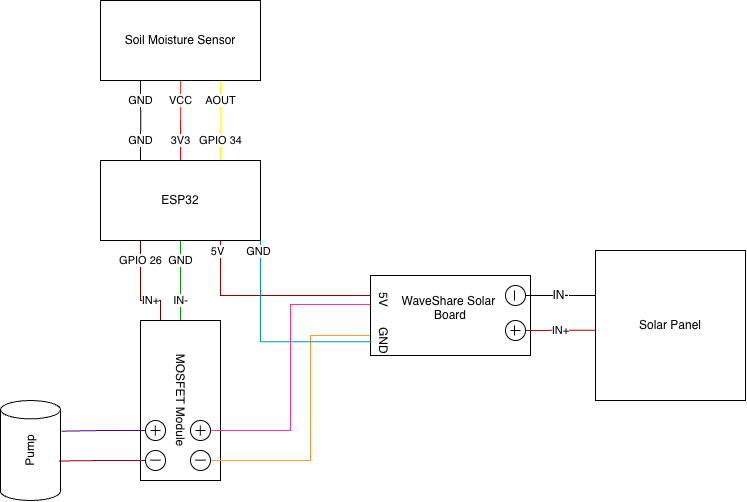

The diagram above was exported from draw.io. Its source (the exported page's mxGraphModel, read from the mxfile embedded in the PNG):
<mxGraphModel dx="1026" dy="673" grid="1" gridSize="10" guides="1" tooltips="1" connect="1" arrows="1" fold="1" page="1" pageScale="1" pageWidth="850" pageHeight="1100" math="0" shadow="0">
  <root>
    <mxCell id="0" />
    <mxCell id="1" parent="0" />
    <mxCell id="pmN8aAvEQTItVP6AilwM-4" edge="1" parent="1" source="pmN8aAvEQTItVP6AilwM-2" style="edgeStyle=orthogonalEdgeStyle;rounded=0;orthogonalLoop=1;jettySize=auto;html=1;endArrow=none;endFill=0;strokeColor=#FF0000;" value="3V3">
      <mxGeometry relative="1" x="-0.2" as="geometry">
        <mxPoint as="offset" />
        <mxPoint x="440" y="230" as="targetPoint" />
      </mxGeometry>
    </mxCell>
    <mxCell id="pmN8aAvEQTItVP6AilwM-8" edge="1" parent="1" source="pmN8aAvEQTItVP6AilwM-2" style="edgeStyle=orthogonalEdgeStyle;rounded=0;orthogonalLoop=1;jettySize=auto;html=1;exitX=0.75;exitY=0;exitDx=0;exitDy=0;endArrow=none;endFill=0;fillColor=#e3c800;strokeColor=#FFFF00;" value="GPIO 34">
      <mxGeometry relative="1" as="geometry">
        <mxPoint x="480.2608695652175" y="240" as="targetPoint" />
      </mxGeometry>
    </mxCell>
    <mxCell id="pmN8aAvEQTItVP6AilwM-10" edge="1" parent="1" source="pmN8aAvEQTItVP6AilwM-2" style="edgeStyle=orthogonalEdgeStyle;rounded=0;orthogonalLoop=1;jettySize=auto;html=1;exitX=0.25;exitY=0;exitDx=0;exitDy=0;endArrow=none;endFill=0;" value="GND">
      <mxGeometry relative="1" as="geometry">
        <mxPoint x="400.2608695652175" y="240" as="targetPoint" />
      </mxGeometry>
    </mxCell>
    <mxCell id="pmN8aAvEQTItVP6AilwM-14" edge="1" parent="1" style="edgeStyle=orthogonalEdgeStyle;rounded=0;orthogonalLoop=1;jettySize=auto;html=1;endArrow=none;endFill=0;fillColor=#a20025;strokeColor=#6F0000;" value="GPIO 26">
      <mxGeometry relative="1" as="geometry">
        <mxPoint x="400" y="360" as="sourcePoint" />
        <mxPoint x="400.0740740740739" y="400" as="targetPoint" />
      </mxGeometry>
    </mxCell>
    <mxCell id="pmN8aAvEQTItVP6AilwM-20" edge="1" parent="1" source="pmN8aAvEQTItVP6AilwM-2" style="edgeStyle=orthogonalEdgeStyle;rounded=0;orthogonalLoop=1;jettySize=auto;html=1;exitX=0.5;exitY=1;exitDx=0;exitDy=0;endArrow=none;endFill=0;fillColor=#fa6800;strokeColor=#009900;" value="GND">
      <mxGeometry relative="1" x="0.002" as="geometry">
        <mxPoint as="offset" />
        <mxPoint x="440.0740740740739" y="400" as="targetPoint" />
      </mxGeometry>
    </mxCell>
    <mxCell id="Pct6CTTagCpBkCCWmBrK-21" edge="1" parent="1" source="pmN8aAvEQTItVP6AilwM-2" style="edgeStyle=orthogonalEdgeStyle;rounded=0;orthogonalLoop=1;jettySize=auto;html=1;exitX=0.75;exitY=1;exitDx=0;exitDy=0;strokeColor=#990000;endArrow=none;endFill=0;entryX=0;entryY=0.25;entryDx=0;entryDy=0;" target="pmN8aAvEQTItVP6AilwM-57">
      <mxGeometry relative="1" x="0.0049" as="geometry">
        <mxPoint x="630" y="410" as="targetPoint" />
      </mxGeometry>
    </mxCell>
    <mxCell id="Pct6CTTagCpBkCCWmBrK-23" connectable="0" parent="Pct6CTTagCpBkCCWmBrK-21" style="edgeLabel;html=1;align=center;verticalAlign=middle;resizable=0;points=[];" value="5V" vertex="1">
      <mxGeometry relative="1" x="-0.9024" y="-4" as="geometry">
        <mxPoint as="offset" />
      </mxGeometry>
    </mxCell>
    <mxCell id="pmN8aAvEQTItVP6AilwM-2" parent="1" style="rounded=0;whiteSpace=wrap;html=1;" value="ESP32" vertex="1">
      <mxGeometry height="80" width="160" x="360" y="280" as="geometry" />
    </mxCell>
    <mxCell id="pmN8aAvEQTItVP6AilwM-5" edge="1" parent="1" source="pmN8aAvEQTItVP6AilwM-3" style="edgeStyle=orthogonalEdgeStyle;rounded=0;orthogonalLoop=1;jettySize=auto;html=1;endArrow=none;endFill=0;fillColor=#e51400;strokeColor=#FF3333;" value="VCC">
      <mxGeometry relative="1" as="geometry">
        <mxPoint x="440" y="240" as="targetPoint" />
      </mxGeometry>
    </mxCell>
    <mxCell id="pmN8aAvEQTItVP6AilwM-7" edge="1" parent="1" source="pmN8aAvEQTItVP6AilwM-3" style="edgeStyle=orthogonalEdgeStyle;rounded=0;orthogonalLoop=1;jettySize=auto;html=1;exitX=0.75;exitY=1;exitDx=0;exitDy=0;endArrow=none;endFill=0;fillColor=#e3c800;strokeColor=#FFFF00;" value="AOUT">
      <mxGeometry relative="1" as="geometry">
        <mxPoint x="480.26" y="240" as="targetPoint" />
      </mxGeometry>
    </mxCell>
    <mxCell id="pmN8aAvEQTItVP6AilwM-9" edge="1" parent="1" source="pmN8aAvEQTItVP6AilwM-3" style="edgeStyle=orthogonalEdgeStyle;rounded=0;orthogonalLoop=1;jettySize=auto;html=1;exitX=0.25;exitY=1;exitDx=0;exitDy=0;endArrow=none;endFill=0;" value="GND">
      <mxGeometry relative="1" as="geometry">
        <mxPoint x="400.2608695652175" y="240" as="targetPoint" />
      </mxGeometry>
    </mxCell>
    <mxCell id="pmN8aAvEQTItVP6AilwM-3" parent="1" style="rounded=0;whiteSpace=wrap;html=1;" value="Soil Moisture Sensor" vertex="1">
      <mxGeometry height="80" width="160" x="360" y="120" as="geometry" />
    </mxCell>
    <mxCell id="pmN8aAvEQTItVP6AilwM-34" edge="1" parent="1" source="pmN8aAvEQTItVP6AilwM-24" style="edgeStyle=orthogonalEdgeStyle;rounded=0;orthogonalLoop=1;jettySize=auto;html=1;exitX=0;exitY=0.75;exitDx=0;exitDy=0;endArrow=none;endFill=0;fillColor=#a20025;strokeColor=#6F0000;" value="IN+">
      <mxGeometry relative="1" as="geometry">
        <mxPoint x="400" y="400" as="targetPoint" />
      </mxGeometry>
    </mxCell>
    <mxCell id="pmN8aAvEQTItVP6AilwM-35" edge="1" parent="1" source="pmN8aAvEQTItVP6AilwM-24" style="edgeStyle=orthogonalEdgeStyle;rounded=0;orthogonalLoop=1;jettySize=auto;html=1;exitX=0;exitY=0.5;exitDx=0;exitDy=0;endArrow=none;endFill=0;fillColor=#fa6800;strokeColor=#009900;" value="IN-">
      <mxGeometry relative="1" as="geometry">
        <mxPoint x="440.0740740740739" y="400" as="targetPoint" />
      </mxGeometry>
    </mxCell>
    <mxCell id="pmN8aAvEQTItVP6AilwM-24" parent="1" style="rounded=0;whiteSpace=wrap;html=1;rotation=90;" value="MOSFET Module" vertex="1">
      <mxGeometry height="80" width="160" x="360" y="480" as="geometry" />
    </mxCell>
    <mxCell id="pmN8aAvEQTItVP6AilwM-25" parent="1" style="ellipse;whiteSpace=wrap;html=1;shapeInside=1;aspect=fixed;" value="" vertex="1">
      <mxGeometry height="20" width="20" x="405" y="570" as="geometry" />
    </mxCell>
    <mxCell id="Pct6CTTagCpBkCCWmBrK-31" edge="1" parent="1" source="pmN8aAvEQTItVP6AilwM-29" style="edgeStyle=orthogonalEdgeStyle;rounded=0;orthogonalLoop=1;jettySize=auto;html=1;exitX=1;exitY=0.5;exitDx=0;exitDy=0;endArrow=none;endFill=0;strokeColor=#FF3399;entryX=-0.001;entryY=0.361;entryDx=0;entryDy=0;entryPerimeter=0;" target="pmN8aAvEQTItVP6AilwM-57">
      <mxGeometry relative="1" x="-0.1816" as="geometry">
        <mxPoint x="470" y="555" as="sourcePoint" />
        <mxPoint x="550" y="390" as="targetPoint" />
      </mxGeometry>
    </mxCell>
    <mxCell id="pmN8aAvEQTItVP6AilwM-29" parent="1" style="ellipse;whiteSpace=wrap;html=1;shapeInside=1;aspect=fixed;" value="" vertex="1">
      <mxGeometry height="20" width="20" x="450" y="540" as="geometry" />
    </mxCell>
    <mxCell id="Pct6CTTagCpBkCCWmBrK-34" edge="1" parent="1" source="pmN8aAvEQTItVP6AilwM-32" style="edgeStyle=orthogonalEdgeStyle;rounded=0;orthogonalLoop=1;jettySize=auto;html=1;exitX=1;exitY=0.5;exitDx=0;exitDy=0;endArrow=none;endFill=0;strokeColor=#FF9933;entryX=0;entryY=0.75;entryDx=0;entryDy=0;" target="pmN8aAvEQTItVP6AilwM-57">
      <mxGeometry relative="1" x="0.0035" as="geometry">
        <Array as="points">
          <mxPoint x="570" y="580" />
          <mxPoint x="570" y="455" />
        </Array>
        <mxPoint x="470" y="595" as="sourcePoint" />
        <mxPoint x="590" y="500" as="targetPoint" />
      </mxGeometry>
    </mxCell>
    <mxCell id="pmN8aAvEQTItVP6AilwM-32" parent="1" style="ellipse;whiteSpace=wrap;html=1;shapeInside=1;aspect=fixed;" value="" vertex="1">
      <mxGeometry height="20" width="20" x="450" y="570" as="geometry" />
    </mxCell>
    <mxCell id="pmN8aAvEQTItVP6AilwM-33" parent="1" style="ellipse;whiteSpace=wrap;html=1;shapeInside=1;aspect=fixed;" value="" vertex="1">
      <mxGeometry height="20" width="20" x="405" y="540" as="geometry" />
    </mxCell>
    <mxCell id="pmN8aAvEQTItVP6AilwM-37" edge="1" parent="1" style="endArrow=none;html=1;rounded=0;" value="">
      <mxGeometry height="50" relative="1" width="50" as="geometry">
        <mxPoint x="455" y="579.66" as="sourcePoint" />
        <mxPoint x="465" y="579.66" as="targetPoint" />
      </mxGeometry>
    </mxCell>
    <mxCell id="pmN8aAvEQTItVP6AilwM-38" edge="1" parent="1" style="endArrow=none;html=1;rounded=0;" value="">
      <mxGeometry height="50" relative="1" width="50" as="geometry">
        <mxPoint x="410" y="579.66" as="sourcePoint" />
        <mxPoint x="420" y="579.66" as="targetPoint" />
      </mxGeometry>
    </mxCell>
    <mxCell id="pmN8aAvEQTItVP6AilwM-39" edge="1" parent="1" style="endArrow=none;html=1;rounded=0;" value="">
      <mxGeometry height="50" relative="1" width="50" as="geometry">
        <mxPoint x="455" y="550" as="sourcePoint" />
        <mxPoint x="465" y="550" as="targetPoint" />
      </mxGeometry>
    </mxCell>
    <mxCell id="pmN8aAvEQTItVP6AilwM-40" edge="1" parent="1" style="endArrow=none;html=1;rounded=0;" value="">
      <mxGeometry height="50" relative="1" width="50" as="geometry">
        <mxPoint x="410" y="550" as="sourcePoint" />
        <mxPoint x="420" y="550" as="targetPoint" />
      </mxGeometry>
    </mxCell>
    <mxCell id="pmN8aAvEQTItVP6AilwM-44" edge="1" parent="1" style="endArrow=none;html=1;rounded=0;" value="">
      <mxGeometry height="50" relative="1" width="50" as="geometry">
        <mxPoint x="459.84000000000003" y="545" as="sourcePoint" />
        <mxPoint x="459.84000000000003" y="555" as="targetPoint" />
      </mxGeometry>
    </mxCell>
    <mxCell id="pmN8aAvEQTItVP6AilwM-45" edge="1" parent="1" style="endArrow=none;html=1;rounded=0;" value="">
      <mxGeometry height="50" relative="1" width="50" as="geometry">
        <mxPoint x="414.84000000000003" y="545" as="sourcePoint" />
        <mxPoint x="414.84000000000003" y="555" as="targetPoint" />
      </mxGeometry>
    </mxCell>
    <mxCell id="pmN8aAvEQTItVP6AilwM-46" parent="1" style="strokeWidth=1;html=1;shape=mxgraph.flowchart.direct_data;whiteSpace=wrap;rotation=-90;" value="Pump" vertex="1">
      <mxGeometry height="60" width="100" x="240" y="540" as="geometry" />
    </mxCell>
    <mxCell id="pmN8aAvEQTItVP6AilwM-54" edge="1" parent="1" source="pmN8aAvEQTItVP6AilwM-33" style="edgeStyle=orthogonalEdgeStyle;rounded=0;orthogonalLoop=1;jettySize=auto;html=1;exitX=0;exitY=0.5;exitDx=0;exitDy=0;entryX=0.693;entryY=1.018;entryDx=0;entryDy=0;entryPerimeter=0;endArrow=none;endFill=0;fillColor=#e51400;strokeColor=#4C0099;" target="pmN8aAvEQTItVP6AilwM-46">
      <mxGeometry relative="1" as="geometry" />
    </mxCell>
    <mxCell id="pmN8aAvEQTItVP6AilwM-56" edge="1" parent="1" source="pmN8aAvEQTItVP6AilwM-25" style="edgeStyle=orthogonalEdgeStyle;rounded=0;orthogonalLoop=1;jettySize=auto;html=1;exitX=0;exitY=0.5;exitDx=0;exitDy=0;entryX=0.395;entryY=0.976;entryDx=0;entryDy=0;entryPerimeter=0;endArrow=none;endFill=0;strokeColor=#990000;" target="pmN8aAvEQTItVP6AilwM-46">
      <mxGeometry relative="1" as="geometry" />
    </mxCell>
    <mxCell id="Pct6CTTagCpBkCCWmBrK-7" connectable="0" parent="1" style="group;rotation=0;" value="" vertex="1">
      <mxGeometry height="150" width="375" x="630" y="370" as="geometry" />
    </mxCell>
    <mxCell id="PghZH9pj97AWV4X6SBj3-7" parent="Pct6CTTagCpBkCCWmBrK-7" style="whiteSpace=wrap;html=1;aspect=fixed;movable=1;resizable=1;rotatable=1;deletable=1;editable=1;locked=0;connectable=1;direction=east;rotation=0;" value="Solar Panel" vertex="1">
      <mxGeometry height="150" width="150" x="225" as="geometry" />
    </mxCell>
    <mxCell id="pmN8aAvEQTItVP6AilwM-57" parent="Pct6CTTagCpBkCCWmBrK-7" style="rounded=0;whiteSpace=wrap;html=1;rotation=0;movable=1;resizable=1;rotatable=1;deletable=1;editable=1;locked=0;connectable=1;direction=east;" value="WaveShare Solar&amp;nbsp;&lt;div&gt;Board&lt;div&gt;&lt;br&gt;&lt;/div&gt;&lt;/div&gt;" vertex="1">
      <mxGeometry height="80" width="160" y="25" as="geometry" />
    </mxCell>
    <mxCell id="PghZH9pj97AWV4X6SBj3-6" edge="1" parent="Pct6CTTagCpBkCCWmBrK-7" style="endArrow=none;html=1;rounded=0;movable=1;resizable=1;rotatable=1;deletable=1;editable=1;locked=0;connectable=1;" value="">
      <mxGeometry height="50" relative="1" width="50" as="geometry">
        <mxPoint x="110" y="95" as="sourcePoint" />
        <mxPoint x="110" y="95" as="targetPoint" />
      </mxGeometry>
    </mxCell>
    <mxCell id="PghZH9pj97AWV4X6SBj3-9" parent="Pct6CTTagCpBkCCWmBrK-7" style="ellipse;whiteSpace=wrap;html=1;shapeInside=1;aspect=fixed;rotation=-90;movable=1;resizable=1;rotatable=1;deletable=1;editable=1;locked=0;connectable=1;direction=east;" value="" vertex="1">
      <mxGeometry height="20" width="20" x="135" y="70" as="geometry" />
    </mxCell>
    <mxCell id="PghZH9pj97AWV4X6SBj3-10" parent="Pct6CTTagCpBkCCWmBrK-7" style="ellipse;whiteSpace=wrap;html=1;shapeInside=1;aspect=fixed;rotation=-90;movable=1;resizable=1;rotatable=1;deletable=1;editable=1;locked=0;connectable=1;direction=east;" value="" vertex="1">
      <mxGeometry height="20" width="20" x="135" y="35" as="geometry" />
    </mxCell>
    <mxCell id="PghZH9pj97AWV4X6SBj3-13" edge="1" parent="Pct6CTTagCpBkCCWmBrK-7" style="endArrow=none;html=1;rounded=0;movable=1;resizable=1;rotatable=1;deletable=1;editable=1;locked=0;connectable=1;" value="">
      <mxGeometry height="50" relative="1" width="50" as="geometry">
        <mxPoint x="144" y="50" as="sourcePoint" />
        <mxPoint x="144" y="40" as="targetPoint" />
      </mxGeometry>
    </mxCell>
    <mxCell id="3ig6gYmSmT_PN_cjFhlL-15" edge="1" parent="Pct6CTTagCpBkCCWmBrK-7" style="endArrow=none;html=1;rounded=0;fontSize=12;startSize=8;endSize=8;curved=1;movable=1;resizable=1;rotatable=1;deletable=1;editable=1;locked=0;connectable=1;" value="">
      <mxGeometry height="50" relative="1" width="50" as="geometry">
        <mxPoint x="144" y="75" as="sourcePoint" />
        <mxPoint x="144" y="85" as="targetPoint" />
      </mxGeometry>
    </mxCell>
    <mxCell id="3ig6gYmSmT_PN_cjFhlL-17" edge="1" parent="Pct6CTTagCpBkCCWmBrK-7" style="endArrow=none;html=1;rounded=0;fontSize=12;startSize=8;endSize=8;curved=1;exitX=1;exitY=0.5;exitDx=0;exitDy=0;movable=1;resizable=1;rotatable=1;deletable=1;editable=1;locked=0;connectable=1;" value="">
      <mxGeometry height="50" relative="1" width="50" as="geometry">
        <mxPoint x="150" y="80" as="sourcePoint" />
        <mxPoint x="140" y="80" as="targetPoint" />
      </mxGeometry>
    </mxCell>
    <mxCell id="3ig6gYmSmT_PN_cjFhlL-18" edge="1" parent="Pct6CTTagCpBkCCWmBrK-7" style="endArrow=none;html=1;rounded=0;fontSize=11;startSize=8;endSize=8;curved=1;entryX=0.002;entryY=0.531;entryDx=0;entryDy=0;entryPerimeter=0;fillColor=#e51400;strokeColor=#B20000;movable=1;resizable=1;rotatable=1;deletable=1;editable=1;locked=0;connectable=1;exitX=0.002;exitY=0.531;exitDx=0;exitDy=0;exitPerimeter=0;" target="PghZH9pj97AWV4X6SBj3-7" value="IN+">
      <mxGeometry height="50" relative="1" width="50" as="geometry">
        <mxPoint x="155" y="80" as="sourcePoint" />
        <mxPoint x="220" y="81" as="targetPoint" />
      </mxGeometry>
    </mxCell>
    <mxCell id="3ig6gYmSmT_PN_cjFhlL-19" edge="1" parent="Pct6CTTagCpBkCCWmBrK-7" source="PghZH9pj97AWV4X6SBj3-10" style="endArrow=none;html=1;rounded=0;fontSize=12;startSize=8;endSize=8;curved=1;entryX=0.002;entryY=0.3;entryDx=0;entryDy=0;exitX=0.5;exitY=1;exitDx=0;exitDy=0;movable=1;resizable=1;rotatable=1;deletable=1;editable=1;locked=0;connectable=1;entryPerimeter=0;" target="PghZH9pj97AWV4X6SBj3-7" value="IN-">
      <mxGeometry height="50" relative="1" width="50" as="geometry">
        <mxPoint x="155" y="50" as="sourcePoint" />
        <mxPoint x="205" as="targetPoint" />
      </mxGeometry>
    </mxCell>
    <mxCell id="Pct6CTTagCpBkCCWmBrK-39" parent="Pct6CTTagCpBkCCWmBrK-7" style="text;strokeColor=none;fillColor=none;spacingLeft=4;spacingRight=4;overflow=hidden;rotatable=0;points=[[0,0.5],[1,0.5]];portConstraint=eastwest;fontSize=12;whiteSpace=wrap;html=1;direction=east;flipV=1;legacyAnchorPoints=0;textDirection=vertical-lr;" value="GND" vertex="1">
      <mxGeometry height="30" width="40" y="70" as="geometry" />
    </mxCell>
    <mxCell id="Pct6CTTagCpBkCCWmBrK-40" parent="Pct6CTTagCpBkCCWmBrK-7" style="text;strokeColor=none;fillColor=none;spacingLeft=4;spacingRight=4;overflow=hidden;rotatable=0;points=[[0,0.5],[1,0.5]];portConstraint=eastwest;fontSize=12;whiteSpace=wrap;html=1;direction=east;flipV=1;legacyAnchorPoints=0;textDirection=vertical-lr;" value="5V" vertex="1">
      <mxGeometry height="30" width="40" y="35" as="geometry" />
    </mxCell>
    <mxCell id="Pct6CTTagCpBkCCWmBrK-37" edge="1" parent="1" source="pmN8aAvEQTItVP6AilwM-2" style="edgeStyle=orthogonalEdgeStyle;rounded=0;orthogonalLoop=1;jettySize=auto;html=1;exitX=1;exitY=1;exitDx=0;exitDy=0;entryX=0.005;entryY=0.828;entryDx=0;entryDy=0;entryPerimeter=0;strokeColor=#009999;endArrow=none;endFill=0;" target="pmN8aAvEQTItVP6AilwM-57">
      <mxGeometry relative="1" as="geometry" />
    </mxCell>
    <mxCell id="Pct6CTTagCpBkCCWmBrK-38" connectable="0" parent="Pct6CTTagCpBkCCWmBrK-37" style="edgeLabel;html=1;align=center;verticalAlign=middle;resizable=0;points=[];" value="GND" vertex="1">
      <mxGeometry relative="1" x="-0.9057" y="-3" as="geometry">
        <mxPoint as="offset" />
      </mxGeometry>
    </mxCell>
  </root>
</mxGraphModel>